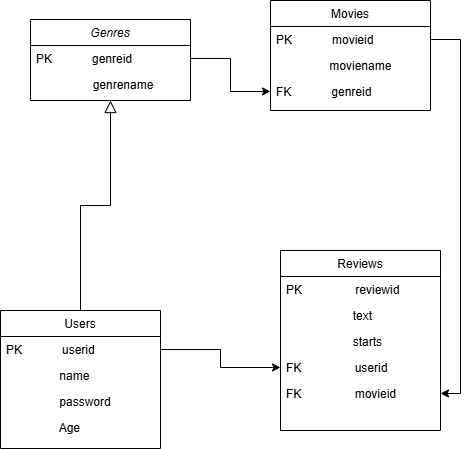

The diagram above was exported from draw.io. Its source (the exported page's mxGraphModel, read from the mxfile embedded in the PNG):
<mxGraphModel dx="474" dy="798" grid="1" gridSize="10" guides="1" tooltips="1" connect="1" arrows="1" fold="1" page="1" pageScale="1" pageWidth="827" pageHeight="1169" math="0" shadow="0">
  <root>
    <mxCell id="WIyWlLk6GJQsqaUBKTNV-0" />
    <mxCell id="WIyWlLk6GJQsqaUBKTNV-1" parent="WIyWlLk6GJQsqaUBKTNV-0" />
    <mxCell id="zkfFHV4jXpPFQw0GAbJ--0" value="Genres" style="swimlane;fontStyle=2;align=center;verticalAlign=top;childLayout=stackLayout;horizontal=1;startSize=26;horizontalStack=0;resizeParent=1;resizeLast=0;collapsible=1;marginBottom=0;rounded=0;shadow=0;strokeWidth=1;" parent="WIyWlLk6GJQsqaUBKTNV-1" vertex="1">
      <mxGeometry x="210" y="69" width="160" height="81" as="geometry">
        <mxRectangle x="230" y="140" width="160" height="26" as="alternateBounds" />
      </mxGeometry>
    </mxCell>
    <mxCell id="zkfFHV4jXpPFQw0GAbJ--1" value="PK            genreid" style="text;align=left;verticalAlign=top;spacingLeft=4;spacingRight=4;overflow=hidden;rotatable=0;points=[[0,0.5],[1,0.5]];portConstraint=eastwest;" parent="zkfFHV4jXpPFQw0GAbJ--0" vertex="1">
      <mxGeometry y="26" width="160" height="26" as="geometry" />
    </mxCell>
    <mxCell id="zkfFHV4jXpPFQw0GAbJ--2" value="                 genrename" style="text;align=left;verticalAlign=top;spacingLeft=4;spacingRight=4;overflow=hidden;rotatable=0;points=[[0,0.5],[1,0.5]];portConstraint=eastwest;rounded=0;shadow=0;html=0;" parent="zkfFHV4jXpPFQw0GAbJ--0" vertex="1">
      <mxGeometry y="52" width="160" height="26" as="geometry" />
    </mxCell>
    <mxCell id="zkfFHV4jXpPFQw0GAbJ--6" value="Users" style="swimlane;fontStyle=0;align=center;verticalAlign=top;childLayout=stackLayout;horizontal=1;startSize=26;horizontalStack=0;resizeParent=1;resizeLast=0;collapsible=1;marginBottom=0;rounded=0;shadow=0;strokeWidth=1;" parent="WIyWlLk6GJQsqaUBKTNV-1" vertex="1">
      <mxGeometry x="180" y="360" width="160" height="138" as="geometry">
        <mxRectangle x="130" y="380" width="160" height="26" as="alternateBounds" />
      </mxGeometry>
    </mxCell>
    <mxCell id="zkfFHV4jXpPFQw0GAbJ--7" value="PK            userid" style="text;align=left;verticalAlign=top;spacingLeft=4;spacingRight=4;overflow=hidden;rotatable=0;points=[[0,0.5],[1,0.5]];portConstraint=eastwest;" parent="zkfFHV4jXpPFQw0GAbJ--6" vertex="1">
      <mxGeometry y="26" width="160" height="26" as="geometry" />
    </mxCell>
    <mxCell id="zkfFHV4jXpPFQw0GAbJ--8" value="                name" style="text;align=left;verticalAlign=top;spacingLeft=4;spacingRight=4;overflow=hidden;rotatable=0;points=[[0,0.5],[1,0.5]];portConstraint=eastwest;rounded=0;shadow=0;html=0;" parent="zkfFHV4jXpPFQw0GAbJ--6" vertex="1">
      <mxGeometry y="52" width="160" height="26" as="geometry" />
    </mxCell>
    <mxCell id="zkfFHV4jXpPFQw0GAbJ--11" value="                password" style="text;align=left;verticalAlign=top;spacingLeft=4;spacingRight=4;overflow=hidden;rotatable=0;points=[[0,0.5],[1,0.5]];portConstraint=eastwest;" parent="zkfFHV4jXpPFQw0GAbJ--6" vertex="1">
      <mxGeometry y="78" width="160" height="26" as="geometry" />
    </mxCell>
    <mxCell id="5C90IMDtTx12AImAz-xI-7" value="                Age" style="text;align=left;verticalAlign=top;spacingLeft=4;spacingRight=4;overflow=hidden;rotatable=0;points=[[0,0.5],[1,0.5]];portConstraint=eastwest;" vertex="1" parent="zkfFHV4jXpPFQw0GAbJ--6">
      <mxGeometry y="104" width="160" height="26" as="geometry" />
    </mxCell>
    <mxCell id="zkfFHV4jXpPFQw0GAbJ--12" value="" style="endArrow=block;endSize=10;endFill=0;shadow=0;strokeWidth=1;rounded=0;curved=0;edgeStyle=elbowEdgeStyle;elbow=vertical;" parent="WIyWlLk6GJQsqaUBKTNV-1" source="zkfFHV4jXpPFQw0GAbJ--6" target="zkfFHV4jXpPFQw0GAbJ--0" edge="1">
      <mxGeometry width="160" relative="1" as="geometry">
        <mxPoint x="200" y="203" as="sourcePoint" />
        <mxPoint x="200" y="203" as="targetPoint" />
      </mxGeometry>
    </mxCell>
    <mxCell id="zkfFHV4jXpPFQw0GAbJ--13" value="Reviews" style="swimlane;fontStyle=0;align=center;verticalAlign=top;childLayout=stackLayout;horizontal=1;startSize=26;horizontalStack=0;resizeParent=1;resizeLast=0;collapsible=1;marginBottom=0;rounded=0;shadow=0;strokeWidth=1;" parent="WIyWlLk6GJQsqaUBKTNV-1" vertex="1">
      <mxGeometry x="460" y="300" width="160" height="180" as="geometry">
        <mxRectangle x="340" y="380" width="170" height="26" as="alternateBounds" />
      </mxGeometry>
    </mxCell>
    <mxCell id="zkfFHV4jXpPFQw0GAbJ--14" value="PK                reviewid" style="text;align=left;verticalAlign=top;spacingLeft=4;spacingRight=4;overflow=hidden;rotatable=0;points=[[0,0.5],[1,0.5]];portConstraint=eastwest;" parent="zkfFHV4jXpPFQw0GAbJ--13" vertex="1">
      <mxGeometry y="26" width="160" height="26" as="geometry" />
    </mxCell>
    <mxCell id="5C90IMDtTx12AImAz-xI-0" value="                    text" style="text;align=left;verticalAlign=top;spacingLeft=4;spacingRight=4;overflow=hidden;rotatable=0;points=[[0,0.5],[1,0.5]];portConstraint=eastwest;" vertex="1" parent="zkfFHV4jXpPFQw0GAbJ--13">
      <mxGeometry y="52" width="160" height="26" as="geometry" />
    </mxCell>
    <mxCell id="5C90IMDtTx12AImAz-xI-1" value="                    starts" style="text;align=left;verticalAlign=top;spacingLeft=4;spacingRight=4;overflow=hidden;rotatable=0;points=[[0,0.5],[1,0.5]];portConstraint=eastwest;" vertex="1" parent="zkfFHV4jXpPFQw0GAbJ--13">
      <mxGeometry y="78" width="160" height="26" as="geometry" />
    </mxCell>
    <mxCell id="5C90IMDtTx12AImAz-xI-8" value="FK                userid" style="text;align=left;verticalAlign=top;spacingLeft=4;spacingRight=4;overflow=hidden;rotatable=0;points=[[0,0.5],[1,0.5]];portConstraint=eastwest;" vertex="1" parent="zkfFHV4jXpPFQw0GAbJ--13">
      <mxGeometry y="104" width="160" height="26" as="geometry" />
    </mxCell>
    <mxCell id="5C90IMDtTx12AImAz-xI-9" value="FK                movieid" style="text;align=left;verticalAlign=top;spacingLeft=4;spacingRight=4;overflow=hidden;rotatable=0;points=[[0,0.5],[1,0.5]];portConstraint=eastwest;" vertex="1" parent="zkfFHV4jXpPFQw0GAbJ--13">
      <mxGeometry y="130" width="160" height="26" as="geometry" />
    </mxCell>
    <mxCell id="zkfFHV4jXpPFQw0GAbJ--17" value="Movies" style="swimlane;fontStyle=0;align=center;verticalAlign=top;childLayout=stackLayout;horizontal=1;startSize=26;horizontalStack=0;resizeParent=1;resizeLast=0;collapsible=1;marginBottom=0;rounded=0;shadow=0;strokeWidth=1;" parent="WIyWlLk6GJQsqaUBKTNV-1" vertex="1">
      <mxGeometry x="450" y="50" width="160" height="110" as="geometry">
        <mxRectangle x="550" y="140" width="160" height="26" as="alternateBounds" />
      </mxGeometry>
    </mxCell>
    <mxCell id="zkfFHV4jXpPFQw0GAbJ--18" value="PK            movieid" style="text;align=left;verticalAlign=top;spacingLeft=4;spacingRight=4;overflow=hidden;rotatable=0;points=[[0,0.5],[1,0.5]];portConstraint=eastwest;" parent="zkfFHV4jXpPFQw0GAbJ--17" vertex="1">
      <mxGeometry y="26" width="160" height="26" as="geometry" />
    </mxCell>
    <mxCell id="zkfFHV4jXpPFQw0GAbJ--19" value="                moviename" style="text;align=left;verticalAlign=top;spacingLeft=4;spacingRight=4;overflow=hidden;rotatable=0;points=[[0,0.5],[1,0.5]];portConstraint=eastwest;rounded=0;shadow=0;html=0;" parent="zkfFHV4jXpPFQw0GAbJ--17" vertex="1">
      <mxGeometry y="52" width="160" height="26" as="geometry" />
    </mxCell>
    <mxCell id="5C90IMDtTx12AImAz-xI-6" value="FK            genreid" style="text;align=left;verticalAlign=top;spacingLeft=4;spacingRight=4;overflow=hidden;rotatable=0;points=[[0,0.5],[1,0.5]];portConstraint=eastwest;rounded=0;shadow=0;html=0;" vertex="1" parent="zkfFHV4jXpPFQw0GAbJ--17">
      <mxGeometry y="78" width="160" height="26" as="geometry" />
    </mxCell>
    <mxCell id="5C90IMDtTx12AImAz-xI-10" style="edgeStyle=orthogonalEdgeStyle;rounded=0;orthogonalLoop=1;jettySize=auto;html=1;exitX=1;exitY=0.5;exitDx=0;exitDy=0;entryX=1;entryY=0.5;entryDx=0;entryDy=0;" edge="1" parent="WIyWlLk6GJQsqaUBKTNV-1" source="zkfFHV4jXpPFQw0GAbJ--18" target="5C90IMDtTx12AImAz-xI-9">
      <mxGeometry relative="1" as="geometry" />
    </mxCell>
    <mxCell id="5C90IMDtTx12AImAz-xI-11" style="edgeStyle=orthogonalEdgeStyle;rounded=0;orthogonalLoop=1;jettySize=auto;html=1;exitX=1;exitY=0.5;exitDx=0;exitDy=0;entryX=0;entryY=0.5;entryDx=0;entryDy=0;" edge="1" parent="WIyWlLk6GJQsqaUBKTNV-1" source="zkfFHV4jXpPFQw0GAbJ--7" target="5C90IMDtTx12AImAz-xI-8">
      <mxGeometry relative="1" as="geometry" />
    </mxCell>
    <mxCell id="5C90IMDtTx12AImAz-xI-12" style="edgeStyle=orthogonalEdgeStyle;rounded=0;orthogonalLoop=1;jettySize=auto;html=1;exitX=1;exitY=0.5;exitDx=0;exitDy=0;entryX=0;entryY=0.5;entryDx=0;entryDy=0;" edge="1" parent="WIyWlLk6GJQsqaUBKTNV-1" source="zkfFHV4jXpPFQw0GAbJ--1" target="5C90IMDtTx12AImAz-xI-6">
      <mxGeometry relative="1" as="geometry" />
    </mxCell>
  </root>
</mxGraphModel>